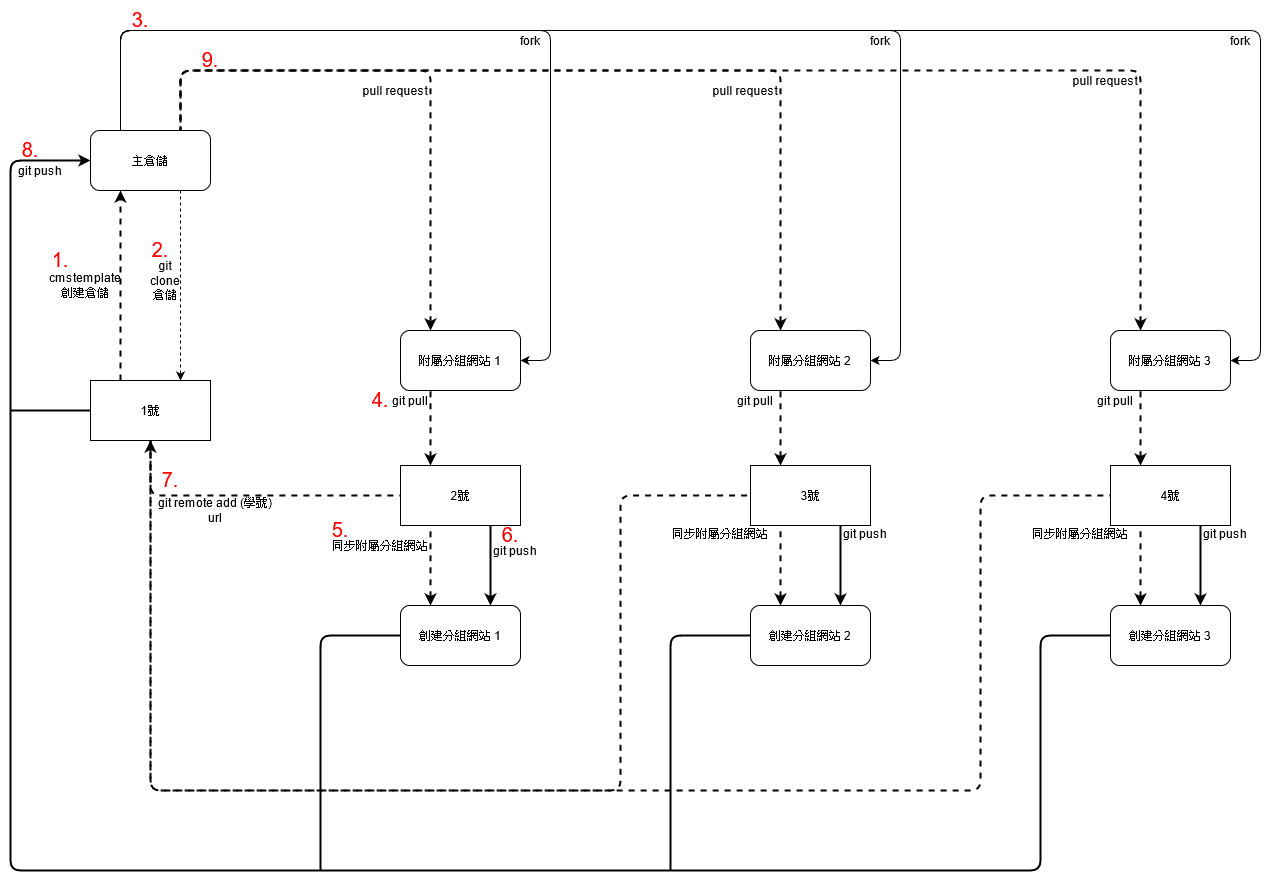

The diagram above was exported from draw.io. Its source (the exported page's mxGraphModel, read from the mxfile embedded in the PNG):
<mxGraphModel dx="1865" dy="1705" grid="1" gridSize="10" guides="1" tooltips="1" connect="1" arrows="1" fold="1" page="1" pageScale="1" pageWidth="827" pageHeight="1169" math="0" shadow="0">
  <root>
    <mxCell id="0" />
    <mxCell id="1" parent="0" />
    <mxCell id="svfBQGmxn_PUT5BccQx1-1" value="主倉儲" style="rounded=1;whiteSpace=wrap;html=1;" vertex="1" parent="1">
      <mxGeometry x="-130" y="60" width="120" height="60" as="geometry" />
    </mxCell>
    <mxCell id="svfBQGmxn_PUT5BccQx1-2" value="" style="endArrow=classic;html=1;exitX=0.25;exitY=0;exitDx=0;exitDy=0;entryX=1;entryY=0.5;entryDx=0;entryDy=0;" edge="1" parent="1" source="svfBQGmxn_PUT5BccQx1-1" target="svfBQGmxn_PUT5BccQx1-3">
      <mxGeometry width="50" height="50" relative="1" as="geometry">
        <mxPoint x="390" y="210" as="sourcePoint" />
        <mxPoint x="330" y="280" as="targetPoint" />
        <Array as="points">
          <mxPoint x="-100" y="-40" />
          <mxPoint x="330" y="-40" />
          <mxPoint x="330" y="290" />
        </Array>
      </mxGeometry>
    </mxCell>
    <mxCell id="svfBQGmxn_PUT5BccQx1-3" value="附屬分組網站 1" style="rounded=1;whiteSpace=wrap;html=1;" vertex="1" parent="1">
      <mxGeometry x="180" y="260" width="120" height="60" as="geometry" />
    </mxCell>
    <mxCell id="svfBQGmxn_PUT5BccQx1-4" value="pull request" style="text;html=1;strokeColor=none;fillColor=none;align=center;verticalAlign=middle;whiteSpace=wrap;rounded=0;" vertex="1" parent="1">
      <mxGeometry x="140" width="70" height="40" as="geometry" />
    </mxCell>
    <mxCell id="svfBQGmxn_PUT5BccQx1-5" value="創建分組網站 1" style="rounded=1;whiteSpace=wrap;html=1;" vertex="1" parent="1">
      <mxGeometry x="180" y="535" width="120" height="60" as="geometry" />
    </mxCell>
    <mxCell id="svfBQGmxn_PUT5BccQx1-6" value="" style="endArrow=classic;html=1;entryX=0.75;entryY=0;entryDx=0;entryDy=0;exitX=0.75;exitY=1;exitDx=0;exitDy=0;strokeWidth=2;startArrow=none;startFill=0;endFill=1;" edge="1" parent="1" source="svfBQGmxn_PUT5BccQx1-43" target="svfBQGmxn_PUT5BccQx1-5">
      <mxGeometry width="50" height="50" relative="1" as="geometry">
        <mxPoint x="290" y="600" as="sourcePoint" />
        <mxPoint x="250" y="660.7106781186548" as="targetPoint" />
      </mxGeometry>
    </mxCell>
    <mxCell id="svfBQGmxn_PUT5BccQx1-7" value="" style="endArrow=none;dashed=1;html=1;strokeWidth=2;exitX=0.25;exitY=0;exitDx=0;exitDy=0;startArrow=classic;startFill=1;endFill=0;" edge="1" parent="1" source="svfBQGmxn_PUT5BccQx1-5">
      <mxGeometry width="50" height="50" relative="1" as="geometry">
        <mxPoint x="200" y="650" as="sourcePoint" />
        <mxPoint x="210" y="450" as="targetPoint" />
      </mxGeometry>
    </mxCell>
    <mxCell id="svfBQGmxn_PUT5BccQx1-9" value="" style="endArrow=none;dashed=1;html=1;exitX=0.25;exitY=0;exitDx=0;exitDy=0;entryX=0.75;entryY=0;entryDx=0;entryDy=0;startArrow=classic;startFill=1;endFill=0;strokeWidth=2;" edge="1" parent="1" source="svfBQGmxn_PUT5BccQx1-3" target="svfBQGmxn_PUT5BccQx1-1">
      <mxGeometry width="50" height="50" relative="1" as="geometry">
        <mxPoint x="200" y="250" as="sourcePoint" />
        <mxPoint x="250" y="200" as="targetPoint" />
        <Array as="points">
          <mxPoint x="210" y="30" />
          <mxPoint x="210" />
          <mxPoint x="-40" />
        </Array>
      </mxGeometry>
    </mxCell>
    <mxCell id="svfBQGmxn_PUT5BccQx1-10" value="fork " style="text;html=1;strokeColor=none;fillColor=none;align=center;verticalAlign=middle;whiteSpace=wrap;rounded=0;" vertex="1" parent="1">
      <mxGeometry x="290" y="-40" width="40" height="20" as="geometry" />
    </mxCell>
    <mxCell id="svfBQGmxn_PUT5BccQx1-12" value="" style="endArrow=classic;html=1;exitX=0.25;exitY=0;exitDx=0;exitDy=0;entryX=1;entryY=0.5;entryDx=0;entryDy=0;" edge="1" parent="1" source="svfBQGmxn_PUT5BccQx1-1" target="svfBQGmxn_PUT5BccQx1-13">
      <mxGeometry width="50" height="50" relative="1" as="geometry">
        <mxPoint x="370" y="60" as="sourcePoint" />
        <mxPoint x="680" y="280" as="targetPoint" />
        <Array as="points">
          <mxPoint x="-100" y="-40" />
          <mxPoint x="680" y="-40" />
          <mxPoint x="680" y="290" />
        </Array>
      </mxGeometry>
    </mxCell>
    <mxCell id="svfBQGmxn_PUT5BccQx1-13" value="附屬分組網站 2" style="rounded=1;whiteSpace=wrap;html=1;" vertex="1" parent="1">
      <mxGeometry x="530" y="260" width="120" height="60" as="geometry" />
    </mxCell>
    <mxCell id="svfBQGmxn_PUT5BccQx1-14" value="pull request" style="text;html=1;strokeColor=none;fillColor=none;align=center;verticalAlign=middle;whiteSpace=wrap;rounded=0;" vertex="1" parent="1">
      <mxGeometry x="490" width="70" height="40" as="geometry" />
    </mxCell>
    <mxCell id="svfBQGmxn_PUT5BccQx1-19" value="" style="endArrow=none;dashed=1;html=1;exitX=0.25;exitY=0;exitDx=0;exitDy=0;entryX=0.75;entryY=0;entryDx=0;entryDy=0;startArrow=classic;startFill=1;endFill=0;strokeWidth=2;" edge="1" parent="1" source="svfBQGmxn_PUT5BccQx1-13" target="svfBQGmxn_PUT5BccQx1-1">
      <mxGeometry width="50" height="50" relative="1" as="geometry">
        <mxPoint x="550" y="250" as="sourcePoint" />
        <mxPoint x="430" y="60" as="targetPoint" />
        <Array as="points">
          <mxPoint x="560" y="30" />
          <mxPoint x="560" />
          <mxPoint x="-40" />
        </Array>
      </mxGeometry>
    </mxCell>
    <mxCell id="svfBQGmxn_PUT5BccQx1-20" value="fork " style="text;html=1;strokeColor=none;fillColor=none;align=center;verticalAlign=middle;whiteSpace=wrap;rounded=0;" vertex="1" parent="1">
      <mxGeometry x="640" y="-40" width="40" height="20" as="geometry" />
    </mxCell>
    <mxCell id="svfBQGmxn_PUT5BccQx1-22" value="" style="endArrow=classic;html=1;exitX=0.25;exitY=0;exitDx=0;exitDy=0;entryX=1;entryY=0.5;entryDx=0;entryDy=0;" edge="1" parent="1" source="svfBQGmxn_PUT5BccQx1-1" target="svfBQGmxn_PUT5BccQx1-23">
      <mxGeometry width="50" height="50" relative="1" as="geometry">
        <mxPoint x="630" y="60" as="sourcePoint" />
        <mxPoint x="940" y="280" as="targetPoint" />
        <Array as="points">
          <mxPoint x="-100" y="-40" />
          <mxPoint x="1040" y="-40" />
          <mxPoint x="1040" y="290" />
        </Array>
      </mxGeometry>
    </mxCell>
    <mxCell id="svfBQGmxn_PUT5BccQx1-23" value="附屬分組網站 3" style="rounded=1;whiteSpace=wrap;html=1;" vertex="1" parent="1">
      <mxGeometry x="890" y="260" width="120" height="60" as="geometry" />
    </mxCell>
    <mxCell id="svfBQGmxn_PUT5BccQx1-24" value="pull request" style="text;html=1;strokeColor=none;fillColor=none;align=center;verticalAlign=middle;whiteSpace=wrap;rounded=0;" vertex="1" parent="1">
      <mxGeometry x="850" y="-10" width="70" height="40" as="geometry" />
    </mxCell>
    <mxCell id="svfBQGmxn_PUT5BccQx1-29" value="" style="endArrow=none;dashed=1;html=1;exitX=0.25;exitY=0;exitDx=0;exitDy=0;entryX=0.75;entryY=0;entryDx=0;entryDy=0;startArrow=classic;startFill=1;endFill=0;strokeWidth=2;" edge="1" parent="1" source="svfBQGmxn_PUT5BccQx1-23" target="svfBQGmxn_PUT5BccQx1-1">
      <mxGeometry width="50" height="50" relative="1" as="geometry">
        <mxPoint x="810" y="250" as="sourcePoint" />
        <mxPoint x="690" y="60" as="targetPoint" />
        <Array as="points">
          <mxPoint x="920" y="30" />
          <mxPoint x="920" />
          <mxPoint x="-40" />
        </Array>
      </mxGeometry>
    </mxCell>
    <mxCell id="svfBQGmxn_PUT5BccQx1-30" value="fork " style="text;html=1;strokeColor=none;fillColor=none;align=center;verticalAlign=middle;whiteSpace=wrap;rounded=0;" vertex="1" parent="1">
      <mxGeometry x="1000" y="-40" width="40" height="20" as="geometry" />
    </mxCell>
    <mxCell id="svfBQGmxn_PUT5BccQx1-32" value="1號" style="rounded=0;whiteSpace=wrap;html=1;" vertex="1" parent="1">
      <mxGeometry x="-130" y="310" width="120" height="60" as="geometry" />
    </mxCell>
    <mxCell id="svfBQGmxn_PUT5BccQx1-33" value="" style="endArrow=classic;html=1;dashed=1;exitX=0.75;exitY=1;exitDx=0;exitDy=0;entryX=0.75;entryY=0;entryDx=0;entryDy=0;" edge="1" parent="1" source="svfBQGmxn_PUT5BccQx1-1" target="svfBQGmxn_PUT5BccQx1-32">
      <mxGeometry width="50" height="50" relative="1" as="geometry">
        <mxPoint x="-90" y="280" as="sourcePoint" />
        <mxPoint x="-40" y="230" as="targetPoint" />
      </mxGeometry>
    </mxCell>
    <mxCell id="svfBQGmxn_PUT5BccQx1-34" value="" style="endArrow=classic;dashed=1;html=1;entryX=0.25;entryY=1;entryDx=0;entryDy=0;exitX=0.25;exitY=0;exitDx=0;exitDy=0;endFill=1;strokeWidth=2;" edge="1" parent="1" source="svfBQGmxn_PUT5BccQx1-32" target="svfBQGmxn_PUT5BccQx1-1">
      <mxGeometry width="50" height="50" relative="1" as="geometry">
        <mxPoint x="-260" y="310" as="sourcePoint" />
        <mxPoint x="-210" y="260" as="targetPoint" />
      </mxGeometry>
    </mxCell>
    <mxCell id="svfBQGmxn_PUT5BccQx1-35" value="git clone 倉儲" style="text;html=1;strokeColor=none;fillColor=none;align=center;verticalAlign=middle;whiteSpace=wrap;rounded=0;" vertex="1" parent="1">
      <mxGeometry x="-70" y="190" width="30" height="40" as="geometry" />
    </mxCell>
    <mxCell id="svfBQGmxn_PUT5BccQx1-37" value="&lt;div&gt;cmstemplate&lt;/div&gt;&lt;div&gt;創建倉儲&lt;/div&gt;" style="text;html=1;strokeColor=none;fillColor=none;align=center;verticalAlign=middle;whiteSpace=wrap;rounded=0;" vertex="1" parent="1">
      <mxGeometry x="-170" y="190" width="70" height="50" as="geometry" />
    </mxCell>
    <mxCell id="svfBQGmxn_PUT5BccQx1-41" value="git remote add (學號) url" style="text;html=1;strokeColor=none;fillColor=none;align=center;verticalAlign=middle;whiteSpace=wrap;rounded=0;" vertex="1" parent="1">
      <mxGeometry x="-70" y="430" width="130" height="20" as="geometry" />
    </mxCell>
    <mxCell id="svfBQGmxn_PUT5BccQx1-43" value="2號" style="rounded=0;whiteSpace=wrap;html=1;" vertex="1" parent="1">
      <mxGeometry x="180" y="395" width="120" height="60" as="geometry" />
    </mxCell>
    <mxCell id="svfBQGmxn_PUT5BccQx1-47" value="" style="endArrow=none;dashed=1;html=1;strokeWidth=2;exitX=0.25;exitY=0;exitDx=0;exitDy=0;endFill=0;startArrow=classic;startFill=1;entryX=0.25;entryY=1;entryDx=0;entryDy=0;" edge="1" parent="1" source="svfBQGmxn_PUT5BccQx1-43" target="svfBQGmxn_PUT5BccQx1-3">
      <mxGeometry width="50" height="50" relative="1" as="geometry">
        <mxPoint x="140" y="390" as="sourcePoint" />
        <mxPoint x="210" y="310" as="targetPoint" />
      </mxGeometry>
    </mxCell>
    <mxCell id="svfBQGmxn_PUT5BccQx1-48" value="&lt;div&gt;git pull&lt;/div&gt;" style="text;html=1;strokeColor=none;fillColor=none;align=center;verticalAlign=middle;whiteSpace=wrap;rounded=0;" vertex="1" parent="1">
      <mxGeometry x="170" y="320" width="40" height="20" as="geometry" />
    </mxCell>
    <mxCell id="svfBQGmxn_PUT5BccQx1-52" value="同步附屬分組網站 " style="text;html=1;strokeColor=none;fillColor=none;align=center;verticalAlign=middle;whiteSpace=wrap;rounded=0;" vertex="1" parent="1">
      <mxGeometry x="440" y="452.5" width="120" height="20" as="geometry" />
    </mxCell>
    <mxCell id="svfBQGmxn_PUT5BccQx1-53" value="&lt;div&gt;git push&lt;/div&gt;" style="text;html=1;strokeColor=none;fillColor=none;align=center;verticalAlign=middle;whiteSpace=wrap;rounded=0;" vertex="1" parent="1">
      <mxGeometry x="270" y="472.5" width="50" height="15" as="geometry" />
    </mxCell>
    <mxCell id="svfBQGmxn_PUT5BccQx1-63" value="創建分組網站 2" style="rounded=1;whiteSpace=wrap;html=1;" vertex="1" parent="1">
      <mxGeometry x="530" y="535" width="120" height="60" as="geometry" />
    </mxCell>
    <mxCell id="svfBQGmxn_PUT5BccQx1-64" value="" style="endArrow=classic;html=1;entryX=0.75;entryY=0;entryDx=0;entryDy=0;strokeWidth=2;startArrow=none;startFill=0;endFill=1;exitX=0.75;exitY=1;exitDx=0;exitDy=0;" edge="1" parent="1" source="svfBQGmxn_PUT5BccQx1-66" target="svfBQGmxn_PUT5BccQx1-63">
      <mxGeometry width="50" height="50" relative="1" as="geometry">
        <mxPoint x="590" y="500" as="sourcePoint" />
        <mxPoint x="595" y="660.7106781186548" as="targetPoint" />
      </mxGeometry>
    </mxCell>
    <mxCell id="svfBQGmxn_PUT5BccQx1-65" value="" style="endArrow=none;dashed=1;html=1;strokeWidth=2;exitX=0.25;exitY=0;exitDx=0;exitDy=0;startArrow=classic;startFill=1;endFill=0;entryX=0.25;entryY=1;entryDx=0;entryDy=0;" edge="1" parent="1" source="svfBQGmxn_PUT5BccQx1-63" target="svfBQGmxn_PUT5BccQx1-66">
      <mxGeometry width="50" height="50" relative="1" as="geometry">
        <mxPoint x="545" y="650" as="sourcePoint" />
        <mxPoint x="555" y="450" as="targetPoint" />
      </mxGeometry>
    </mxCell>
    <mxCell id="svfBQGmxn_PUT5BccQx1-66" value="3號" style="rounded=0;whiteSpace=wrap;html=1;" vertex="1" parent="1">
      <mxGeometry x="530" y="395" width="120" height="60" as="geometry" />
    </mxCell>
    <mxCell id="svfBQGmxn_PUT5BccQx1-68" value="" style="endArrow=none;dashed=1;html=1;strokeWidth=2;exitX=0.25;exitY=0;exitDx=0;exitDy=0;endFill=0;startArrow=classic;startFill=1;entryX=0.25;entryY=1;entryDx=0;entryDy=0;" edge="1" parent="1" source="svfBQGmxn_PUT5BccQx1-66" target="svfBQGmxn_PUT5BccQx1-13">
      <mxGeometry width="50" height="50" relative="1" as="geometry">
        <mxPoint x="485" y="390" as="sourcePoint" />
        <mxPoint x="570" y="330" as="targetPoint" />
      </mxGeometry>
    </mxCell>
    <mxCell id="svfBQGmxn_PUT5BccQx1-69" value="&lt;div&gt;git pull&lt;/div&gt;" style="text;html=1;strokeColor=none;fillColor=none;align=center;verticalAlign=middle;whiteSpace=wrap;rounded=0;" vertex="1" parent="1">
      <mxGeometry x="515" y="320" width="40" height="20" as="geometry" />
    </mxCell>
    <mxCell id="svfBQGmxn_PUT5BccQx1-71" value="&lt;div&gt;git push&lt;/div&gt;" style="text;html=1;strokeColor=none;fillColor=none;align=center;verticalAlign=middle;whiteSpace=wrap;rounded=0;" vertex="1" parent="1">
      <mxGeometry x="620" y="455" width="50" height="15" as="geometry" />
    </mxCell>
    <mxCell id="svfBQGmxn_PUT5BccQx1-73" value="同步附屬分組網站 " style="text;html=1;strokeColor=none;fillColor=none;align=center;verticalAlign=middle;whiteSpace=wrap;rounded=0;" vertex="1" parent="1">
      <mxGeometry x="100" y="465" width="120" height="20" as="geometry" />
    </mxCell>
    <mxCell id="svfBQGmxn_PUT5BccQx1-74" value="同步附屬分組網站 " style="text;html=1;strokeColor=none;fillColor=none;align=center;verticalAlign=middle;whiteSpace=wrap;rounded=0;" vertex="1" parent="1">
      <mxGeometry x="800" y="452.5" width="120" height="20" as="geometry" />
    </mxCell>
    <mxCell id="svfBQGmxn_PUT5BccQx1-75" value="創建分組網站 3" style="rounded=1;whiteSpace=wrap;html=1;" vertex="1" parent="1">
      <mxGeometry x="890" y="535" width="120" height="60" as="geometry" />
    </mxCell>
    <mxCell id="svfBQGmxn_PUT5BccQx1-76" value="" style="endArrow=classic;html=1;entryX=0.75;entryY=0;entryDx=0;entryDy=0;strokeWidth=2;startArrow=none;startFill=0;endFill=1;exitX=0.75;exitY=1;exitDx=0;exitDy=0;" edge="1" parent="1" source="svfBQGmxn_PUT5BccQx1-78" target="svfBQGmxn_PUT5BccQx1-75">
      <mxGeometry width="50" height="50" relative="1" as="geometry">
        <mxPoint x="950" y="500" as="sourcePoint" />
        <mxPoint x="955" y="660.7106781186548" as="targetPoint" />
      </mxGeometry>
    </mxCell>
    <mxCell id="svfBQGmxn_PUT5BccQx1-77" value="" style="endArrow=none;dashed=1;html=1;strokeWidth=2;exitX=0.25;exitY=0;exitDx=0;exitDy=0;startArrow=classic;startFill=1;endFill=0;entryX=0.25;entryY=1;entryDx=0;entryDy=0;" edge="1" parent="1" source="svfBQGmxn_PUT5BccQx1-75" target="svfBQGmxn_PUT5BccQx1-78">
      <mxGeometry width="50" height="50" relative="1" as="geometry">
        <mxPoint x="905" y="650" as="sourcePoint" />
        <mxPoint x="915" y="450" as="targetPoint" />
      </mxGeometry>
    </mxCell>
    <mxCell id="svfBQGmxn_PUT5BccQx1-78" value="4號" style="rounded=0;whiteSpace=wrap;html=1;" vertex="1" parent="1">
      <mxGeometry x="890" y="395" width="120" height="60" as="geometry" />
    </mxCell>
    <mxCell id="svfBQGmxn_PUT5BccQx1-80" value="" style="endArrow=none;dashed=1;html=1;strokeWidth=2;exitX=0.25;exitY=0;exitDx=0;exitDy=0;endFill=0;startArrow=classic;startFill=1;entryX=0.25;entryY=1;entryDx=0;entryDy=0;" edge="1" parent="1" source="svfBQGmxn_PUT5BccQx1-78" target="svfBQGmxn_PUT5BccQx1-23">
      <mxGeometry width="50" height="50" relative="1" as="geometry">
        <mxPoint x="845" y="390" as="sourcePoint" />
        <mxPoint x="920" y="320" as="targetPoint" />
      </mxGeometry>
    </mxCell>
    <mxCell id="svfBQGmxn_PUT5BccQx1-81" value="&lt;div&gt;git pull&lt;/div&gt;" style="text;html=1;strokeColor=none;fillColor=none;align=center;verticalAlign=middle;whiteSpace=wrap;rounded=0;" vertex="1" parent="1">
      <mxGeometry x="875" y="320" width="40" height="20" as="geometry" />
    </mxCell>
    <mxCell id="svfBQGmxn_PUT5BccQx1-83" value="&lt;div&gt;git push&lt;/div&gt;" style="text;html=1;strokeColor=none;fillColor=none;align=center;verticalAlign=middle;whiteSpace=wrap;rounded=0;" vertex="1" parent="1">
      <mxGeometry x="980" y="455" width="50" height="15" as="geometry" />
    </mxCell>
    <mxCell id="svfBQGmxn_PUT5BccQx1-84" value="" style="endArrow=none;dashed=1;html=1;strokeWidth=2;entryX=0;entryY=0.5;entryDx=0;entryDy=0;exitX=0.5;exitY=1;exitDx=0;exitDy=0;endFill=0;startArrow=classic;startFill=1;" edge="1" parent="1" source="svfBQGmxn_PUT5BccQx1-32" target="svfBQGmxn_PUT5BccQx1-78">
      <mxGeometry width="50" height="50" relative="1" as="geometry">
        <mxPoint x="720" y="540" as="sourcePoint" />
        <mxPoint x="770" y="490" as="targetPoint" />
        <Array as="points">
          <mxPoint x="-70" y="720" />
          <mxPoint x="760" y="720" />
          <mxPoint x="760" y="425" />
        </Array>
      </mxGeometry>
    </mxCell>
    <mxCell id="svfBQGmxn_PUT5BccQx1-85" value="" style="endArrow=none;dashed=1;html=1;strokeWidth=2;entryX=0;entryY=0.5;entryDx=0;entryDy=0;exitX=0.5;exitY=1;exitDx=0;exitDy=0;" edge="1" parent="1" source="svfBQGmxn_PUT5BccQx1-32" target="svfBQGmxn_PUT5BccQx1-66">
      <mxGeometry width="50" height="50" relative="1" as="geometry">
        <mxPoint x="380" y="650" as="sourcePoint" />
        <mxPoint x="430" y="600" as="targetPoint" />
        <Array as="points">
          <mxPoint x="-70" y="720" />
          <mxPoint x="400" y="720" />
          <mxPoint x="400" y="425" />
        </Array>
      </mxGeometry>
    </mxCell>
    <mxCell id="svfBQGmxn_PUT5BccQx1-86" value="" style="endArrow=none;dashed=1;html=1;strokeWidth=2;entryX=0;entryY=0.5;entryDx=0;entryDy=0;exitX=0.5;exitY=1;exitDx=0;exitDy=0;" edge="1" parent="1" source="svfBQGmxn_PUT5BccQx1-32" target="svfBQGmxn_PUT5BccQx1-43">
      <mxGeometry width="50" height="50" relative="1" as="geometry">
        <mxPoint x="-30" y="610" as="sourcePoint" />
        <mxPoint x="20" y="560" as="targetPoint" />
        <Array as="points">
          <mxPoint x="-70" y="425" />
        </Array>
      </mxGeometry>
    </mxCell>
    <mxCell id="svfBQGmxn_PUT5BccQx1-87" value="" style="endArrow=classic;html=1;strokeWidth=2;exitX=0;exitY=0.5;exitDx=0;exitDy=0;entryX=0;entryY=0.5;entryDx=0;entryDy=0;" edge="1" parent="1" source="svfBQGmxn_PUT5BccQx1-75" target="svfBQGmxn_PUT5BccQx1-1">
      <mxGeometry width="50" height="50" relative="1" as="geometry">
        <mxPoint x="830" y="680" as="sourcePoint" />
        <mxPoint x="880" y="630" as="targetPoint" />
        <Array as="points">
          <mxPoint x="820" y="565" />
          <mxPoint x="820" y="800" />
          <mxPoint x="-210" y="800" />
          <mxPoint x="-210" y="90" />
        </Array>
      </mxGeometry>
    </mxCell>
    <mxCell id="svfBQGmxn_PUT5BccQx1-88" value="" style="endArrow=none;html=1;strokeWidth=2;entryX=0;entryY=0.5;entryDx=0;entryDy=0;" edge="1" parent="1" target="svfBQGmxn_PUT5BccQx1-63">
      <mxGeometry width="50" height="50" relative="1" as="geometry">
        <mxPoint x="450" y="800" as="sourcePoint" />
        <mxPoint x="500" y="660" as="targetPoint" />
        <Array as="points">
          <mxPoint x="450" y="565" />
        </Array>
      </mxGeometry>
    </mxCell>
    <mxCell id="svfBQGmxn_PUT5BccQx1-89" value="" style="endArrow=none;html=1;strokeWidth=2;entryX=0;entryY=0.5;entryDx=0;entryDy=0;" edge="1" parent="1" target="svfBQGmxn_PUT5BccQx1-5">
      <mxGeometry width="50" height="50" relative="1" as="geometry">
        <mxPoint x="100" y="800" as="sourcePoint" />
        <mxPoint x="150" y="570" as="targetPoint" />
        <Array as="points">
          <mxPoint x="100" y="565" />
        </Array>
      </mxGeometry>
    </mxCell>
    <mxCell id="svfBQGmxn_PUT5BccQx1-90" value="git push" style="text;html=1;strokeColor=none;fillColor=none;align=center;verticalAlign=middle;whiteSpace=wrap;rounded=0;" vertex="1" parent="1">
      <mxGeometry x="-210" y="90" width="60" height="20" as="geometry" />
    </mxCell>
    <mxCell id="svfBQGmxn_PUT5BccQx1-91" value="&lt;div&gt;&lt;font style=&quot;font-size: 20px&quot; color=&quot;#FF0000&quot;&gt;3.&lt;/font&gt;&lt;/div&gt;" style="text;html=1;strokeColor=none;fillColor=none;align=center;verticalAlign=middle;whiteSpace=wrap;rounded=0;strokeWidth=20;" vertex="1" parent="1">
      <mxGeometry x="-100" y="-60" width="40" height="20" as="geometry" />
    </mxCell>
    <mxCell id="svfBQGmxn_PUT5BccQx1-92" value="&lt;font style=&quot;font-size: 20px&quot; color=&quot;#FF0000&quot;&gt;4.&lt;/font&gt;" style="text;html=1;strokeColor=none;fillColor=none;align=center;verticalAlign=middle;whiteSpace=wrap;rounded=0;strokeWidth=20;" vertex="1" parent="1">
      <mxGeometry x="140" y="320" width="40" height="20" as="geometry" />
    </mxCell>
    <mxCell id="svfBQGmxn_PUT5BccQx1-93" value="&lt;div&gt;&lt;font style=&quot;font-size: 20px&quot; color=&quot;#FF0000&quot;&gt;5.&lt;/font&gt;&lt;/div&gt;" style="text;html=1;strokeColor=none;fillColor=none;align=center;verticalAlign=middle;whiteSpace=wrap;rounded=0;strokeWidth=20;" vertex="1" parent="1">
      <mxGeometry x="100" y="450" width="40" height="20" as="geometry" />
    </mxCell>
    <mxCell id="svfBQGmxn_PUT5BccQx1-100" value="&lt;div&gt;&lt;font style=&quot;font-size: 20px&quot; color=&quot;#FF0000&quot;&gt;7.&lt;/font&gt;&lt;/div&gt;" style="text;html=1;strokeColor=none;fillColor=none;align=center;verticalAlign=middle;whiteSpace=wrap;rounded=0;strokeWidth=20;" vertex="1" parent="1">
      <mxGeometry x="-70" y="400" width="40" height="20" as="geometry" />
    </mxCell>
    <mxCell id="svfBQGmxn_PUT5BccQx1-101" value="&lt;div&gt;&lt;font style=&quot;font-size: 20px&quot; color=&quot;#FF0000&quot;&gt;1.&lt;/font&gt;&lt;/div&gt;" style="text;html=1;strokeColor=none;fillColor=none;align=center;verticalAlign=middle;whiteSpace=wrap;rounded=0;strokeWidth=20;" vertex="1" parent="1">
      <mxGeometry x="-180" y="180" width="40" height="20" as="geometry" />
    </mxCell>
    <mxCell id="svfBQGmxn_PUT5BccQx1-102" value="&lt;div&gt;&lt;font style=&quot;font-size: 20px&quot; color=&quot;#FF0000&quot;&gt;2.&lt;/font&gt;&lt;/div&gt;" style="text;html=1;strokeColor=none;fillColor=none;align=center;verticalAlign=middle;whiteSpace=wrap;rounded=0;strokeWidth=20;" vertex="1" parent="1">
      <mxGeometry x="-80" y="170" width="40" height="20" as="geometry" />
    </mxCell>
    <mxCell id="svfBQGmxn_PUT5BccQx1-103" value="&lt;div&gt;&lt;font style=&quot;font-size: 20px&quot; color=&quot;#FF0000&quot;&gt;8.&lt;/font&gt;&lt;/div&gt;" style="text;html=1;strokeColor=none;fillColor=none;align=center;verticalAlign=middle;whiteSpace=wrap;rounded=0;strokeWidth=20;" vertex="1" parent="1">
      <mxGeometry x="-210" y="70" width="40" height="20" as="geometry" />
    </mxCell>
    <mxCell id="svfBQGmxn_PUT5BccQx1-104" value="&lt;div&gt;&lt;font style=&quot;font-size: 20px&quot; color=&quot;#FF0000&quot;&gt;9.&lt;/font&gt;&lt;/div&gt;" style="text;html=1;strokeColor=none;fillColor=none;align=center;verticalAlign=middle;whiteSpace=wrap;rounded=0;strokeWidth=20;" vertex="1" parent="1">
      <mxGeometry x="-30" y="-20" width="40" height="20" as="geometry" />
    </mxCell>
    <mxCell id="svfBQGmxn_PUT5BccQx1-106" value="&lt;div&gt;&lt;font style=&quot;font-size: 20px&quot; color=&quot;#FF0000&quot;&gt;6.&lt;/font&gt;&lt;/div&gt;" style="text;html=1;strokeColor=none;fillColor=none;align=center;verticalAlign=middle;whiteSpace=wrap;rounded=0;strokeWidth=20;" vertex="1" parent="1">
      <mxGeometry x="270" y="455" width="40" height="20" as="geometry" />
    </mxCell>
    <mxCell id="svfBQGmxn_PUT5BccQx1-109" value="" style="endArrow=none;html=1;strokeWidth=2;entryX=0;entryY=0.5;entryDx=0;entryDy=0;" edge="1" parent="1" target="svfBQGmxn_PUT5BccQx1-32">
      <mxGeometry width="50" height="50" relative="1" as="geometry">
        <mxPoint x="-210" y="340" as="sourcePoint" />
        <mxPoint x="-140" y="350" as="targetPoint" />
      </mxGeometry>
    </mxCell>
  </root>
</mxGraphModel>